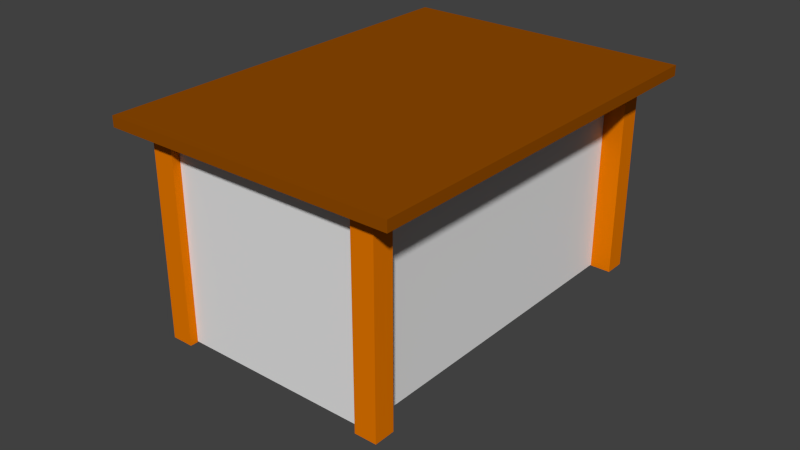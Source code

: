 # Source: 001_brown_table.blend  (saved by Blender 2.78.0; exported with 4.5.12 LTS)
import bpy
from mathutils import Matrix  # noqa: F401  (used for matrix-valued properties, if any)

bpy.ops.wm.read_factory_settings(use_empty=True)
scene = bpy.context.scene
scene.name = 'Scene'

# ---- collections
col_collection_1 = bpy.data.collections.new('Collection 1'); scene.collection.children.link(col_collection_1)

# ---- materials (node trees are filled in below, after node groups)
mat_material_002 = bpy.data.materials.new('Material.002')
mat_material_002.alpha_threshold = 0.0
mat_material_002.use_transparent_shadow = False
mat_material_002.diffuse_color = (0.2874, 0.07227, 0.0003035, 1.0)
mat_material_002.roughness = 0.5
mat_material = bpy.data.materials.new('Material')
mat_material.alpha_threshold = 0.0
mat_material.use_transparent_shadow = False
mat_material.diffuse_color = (0.8, 0.1898, 0.0, 1.0)
mat_material.roughness = 0.5
mat_material.line_color = (0.0, 0.0, 0.0, 1.0)

# ---- material node trees

# ---- world
world_world = bpy.data.worlds.new('World'); scene.world = world_world
world_world.color = (0.05088, 0.05088, 0.05088)
world_world.use_sun_shadow = False
world_world.sun_shadow_jitter_overblur = 0.0
world_world.cycles.sampling_method = 'NONE'
world_world.cycles.sample_map_resolution = 256

# ---- meshes
me_table1_pt000 = bpy.data.meshes.new('table1_pt000')
me_table1_pt000.from_pydata([(-1.766, -2.449, -0.06309), (-1.766, -2.449, 0.06309), (-1.766, 2.449, -0.06309), (-1.766, 2.449, 0.06309), (1.766, -2.449, -0.06309), (1.766, -2.449, 0.06309), (1.766, 2.449, -0.06309), (1.766, 2.449, 0.06309)], [], [(1, 3, 2, 0), (3, 7, 6, 2), (7, 5, 4, 6), (5, 1, 0, 4), (0, 2, 6, 4), (5, 7, 3, 1)])
me_table1_pt000.materials.append(mat_material_002)
me_table1_pt000.use_remesh_preserve_volume = False
me_table1_pt000.use_remesh_preserve_attributes = False
me_table1_pt000.use_mirror_vertex_groups = False
me_table1_pt000.update()
me_obj001_pt005i = bpy.data.meshes.new('obj001_pt005i')
me_obj001_pt005i.from_pydata([(-1.0, -1.0, 0.0), (1.0, -1.0, 0.0), (-1.0, 1.0, 0.0), (1.0, 1.0, 0.0)], [], [(0, 1, 3, 2)])
me_obj001_pt005i.use_remesh_preserve_volume = False
me_obj001_pt005i.use_remesh_preserve_attributes = False
me_obj001_pt005i.use_mirror_vertex_groups = False
me_obj001_pt005i.update()
me_obj001_pt006i = bpy.data.meshes.new('obj001_pt006i')
me_obj001_pt006i.from_pydata([(-0.6946, -0.8637, -1.18), (-0.6946, -0.8637, 1.18), (-0.6946, 0.8637, -1.18), (-0.6946, 0.8637, 1.18), (0.6946, -0.8637, -1.18), (0.6946, -0.8637, 1.18), (0.6946, 0.8637, -1.18), (0.6946, 0.8637, 1.18)], [], [(1, 3, 2, 0), (3, 7, 6, 2), (7, 5, 4, 6), (5, 1, 0, 4), (0, 2, 6, 4), (5, 7, 3, 1)])
me_obj001_pt006i.use_remesh_preserve_volume = False
me_obj001_pt006i.use_remesh_preserve_attributes = False
me_obj001_pt006i.use_mirror_vertex_groups = False
me_obj001_pt006i.update()
me_obj001_pt004 = bpy.data.meshes.new('obj001_pt004')
me_obj001_pt004.from_pydata([(1.0, 1.0, -1.0), (1.0, -1.0, -1.0), (-1.0, -1.0, -1.0), (-1.0, 1.0, -1.0), (1.0, 1.0, 1.0), (1.0, -1.0, 1.0), (-1.0, -1.0, 1.0), (-1.0, 1.0, 1.0)], [], [(0, 1, 2, 3), (4, 7, 6, 5), (0, 4, 5, 1), (1, 5, 6, 2), (2, 6, 7, 3), (4, 0, 3, 7)])
me_obj001_pt004.materials.append(mat_material)
me_obj001_pt004.use_remesh_preserve_volume = False
me_obj001_pt004.use_remesh_preserve_attributes = False
me_obj001_pt004.use_mirror_vertex_groups = False
me_obj001_pt004.update()
me_obj001_pt003 = bpy.data.meshes.new('obj001_pt003')
me_obj001_pt003.from_pydata([(1.0, 1.0, -1.0), (1.0, -1.0, -1.0), (-1.0, -1.0, -1.0), (-1.0, 1.0, -1.0), (1.0, 1.0, 1.0), (1.0, -1.0, 1.0), (-1.0, -1.0, 1.0), (-1.0, 1.0, 1.0)], [], [(0, 1, 2, 3), (4, 7, 6, 5), (0, 4, 5, 1), (1, 5, 6, 2), (2, 6, 7, 3), (4, 0, 3, 7)])
me_obj001_pt003.materials.append(mat_material)
me_obj001_pt003.use_remesh_preserve_volume = False
me_obj001_pt003.use_remesh_preserve_attributes = False
me_obj001_pt003.use_mirror_vertex_groups = False
me_obj001_pt003.update()
me_obj001_pt002 = bpy.data.meshes.new('obj001_pt002')
me_obj001_pt002.from_pydata([(1.0, 1.0, -1.0), (1.0, -1.0, -1.0), (-1.0, -1.0, -1.0), (-1.0, 1.0, -1.0), (1.0, 1.0, 1.0), (1.0, -1.0, 1.0), (-1.0, -1.0, 1.0), (-1.0, 1.0, 1.0)], [], [(0, 1, 2, 3), (4, 7, 6, 5), (0, 4, 5, 1), (1, 5, 6, 2), (2, 6, 7, 3), (4, 0, 3, 7)])
me_obj001_pt002.materials.append(mat_material)
me_obj001_pt002.use_remesh_preserve_volume = False
me_obj001_pt002.use_remesh_preserve_attributes = False
me_obj001_pt002.use_mirror_vertex_groups = False
me_obj001_pt002.update()
me_obj001_pt001 = bpy.data.meshes.new('obj001_pt001')
me_obj001_pt001.from_pydata([(1.0, 1.0, -1.0), (1.0, -1.0, -1.0), (-1.0, -1.0, -1.0), (-1.0, 1.0, -1.0), (1.0, 1.0, 1.0), (1.0, -1.0, 1.0), (-1.0, -1.0, 1.0), (-1.0, 1.0, 1.0)], [], [(0, 1, 2, 3), (4, 7, 6, 5), (0, 4, 5, 1), (1, 5, 6, 2), (2, 6, 7, 3), (4, 0, 3, 7)])
me_obj001_pt001.materials.append(mat_material)
me_obj001_pt001.use_remesh_preserve_volume = False
me_obj001_pt001.use_remesh_preserve_attributes = False
me_obj001_pt001.use_mirror_vertex_groups = False
me_obj001_pt001.update()

# ---- objects
ob_table1 = bpy.data.objects.new('table1', me_table1_pt000)
ob_table1_pt005i = bpy.data.objects.new('table1_pt005i', me_obj001_pt005i)
ob_table1_pt006i = bpy.data.objects.new('table1_pt006i', me_obj001_pt006i)
ob_table1_pt004 = bpy.data.objects.new('table1_pt004', me_obj001_pt004)
ob_table1_pt003 = bpy.data.objects.new('table1_pt003', me_obj001_pt003)
ob_table1_pt002 = bpy.data.objects.new('table1_pt002', me_obj001_pt002)
ob_table1_pt001 = bpy.data.objects.new('table1_pt001', me_obj001_pt001)

# ---- transforms, parenting, visibility, modifiers, constraints
ob_table1.location = (1.54, -2.039, 2.424)
ob_table1.lineart.crease_threshold = 0.0
ob_table1_pt005i.parent = ob_table1
ob_table1_pt005i.matrix_parent_inverse = Matrix(((1.0, 4.589e-08, 0.0, -1.54), (0.0, 1.0, 5.96e-08, 2.039), (0.0, 7.223e-08, 1.0, -2.424), (0.0, 0.0, 0.0, 1.0)))
ob_table1_pt005i.location = (1.535, -2.06, 2.479)
ob_table1_pt005i.scale = (1.725, 2.415, 1.0)
ob_table1_pt005i.hide_viewport = True
ob_table1_pt005i.lineart.crease_threshold = 0.0
ob_table1_pt006i.parent = ob_table1
ob_table1_pt006i.matrix_parent_inverse = Matrix(((1.0, 4.589e-08, 0.0, -1.54), (0.0, 1.0, 5.96e-08, 2.039), (0.0, 7.223e-08, 1.0, -2.424), (0.0, 0.0, 0.0, 1.0)))
ob_table1_pt006i.location = (1.534, -2.108, 1.141)
ob_table1_pt006i.scale = (1.725, 2.415, 0.9915)
ob_table1_pt006i.hide_viewport = True
ob_table1_pt006i.lineart.crease_threshold = 0.0
ob_table1_pt004.parent = ob_table1
ob_table1_pt004.matrix_parent_inverse = Matrix(((1.0, 4.589e-08, 0.0, -1.54), (0.0, 1.0, 5.96e-08, 2.039), (0.0, 7.223e-08, 1.0, -2.424), (0.0, 0.0, 0.0, 1.0)))
ob_table1_pt004.location = (0.2545, -4.165, 1.173)
ob_table1_pt004.scale = (0.1316, 0.1268, 1.211)
ob_table1_pt004.lock_rotations_4d = False
ob_table1_pt004.empty_display_type = 'ARROWS'
ob_table1_pt004.lineart.crease_threshold = 0.0
ob_table1_pt003.parent = ob_table1
ob_table1_pt003.matrix_parent_inverse = Matrix(((1.0, 4.589e-08, 0.0, -1.54), (0.0, 1.0, 5.96e-08, 2.039), (0.0, 7.223e-08, 1.0, -2.424), (0.0, 0.0, 0.0, 1.0)))
ob_table1_pt003.location = (2.852, -4.165, 1.173)
ob_table1_pt003.scale = (0.1316, 0.1268, 1.211)
ob_table1_pt003.lock_rotations_4d = False
ob_table1_pt003.empty_display_type = 'ARROWS'
ob_table1_pt003.lineart.crease_threshold = 0.0
ob_table1_pt002.parent = ob_table1
ob_table1_pt002.matrix_parent_inverse = Matrix(((1.0, 4.589e-08, 0.0, -1.54), (0.0, 1.0, 5.96e-08, 2.039), (0.0, 7.223e-08, 1.0, -2.424), (0.0, 0.0, 0.0, 1.0)))
ob_table1_pt002.location = (2.852, 0.07092, 1.173)
ob_table1_pt002.scale = (0.1316, 0.1268, 1.211)
ob_table1_pt002.lock_rotations_4d = False
ob_table1_pt002.empty_display_type = 'ARROWS'
ob_table1_pt002.lineart.crease_threshold = 0.0
ob_table1_pt001.parent = ob_table1
ob_table1_pt001.matrix_parent_inverse = Matrix(((1.0, 4.589e-08, 0.0, -1.54), (0.0, 1.0, 5.96e-08, 2.039), (0.0, 7.223e-08, 1.0, -2.424), (0.0, 0.0, 0.0, 1.0)))
ob_table1_pt001.location = (0.2545, 0.07092, 1.173)
ob_table1_pt001.scale = (0.1316, 0.1268, 1.211)
ob_table1_pt001.lock_rotations_4d = False
ob_table1_pt001.empty_display_type = 'ARROWS'
ob_table1_pt001.lineart.crease_threshold = 0.0

# ---- collection membership
col_collection_1.objects.link(ob_table1)
col_collection_1.objects.link(ob_table1_pt005i)
col_collection_1.objects.link(ob_table1_pt006i)
col_collection_1.objects.link(ob_table1_pt004)
col_collection_1.objects.link(ob_table1_pt003)
col_collection_1.objects.link(ob_table1_pt002)
col_collection_1.objects.link(ob_table1_pt001)

# ---- scene / render settings (as saved in the file)
scene.frame_start = 1; scene.frame_end = 250; scene.frame_set(0)
scene.render.engine = 'BLENDER_EEVEE_NEXT'
scene.render.resolution_percentage = 50
scene.render.dither_intensity = 0.0
scene.cycles.use_denoising = False
scene.cycles.samples = 10
scene.cycles.sampling_pattern = 'TABULATED_SOBOL'
scene.cycles.light_sampling_threshold = 0.0
scene.cycles.use_adaptive_sampling = False
scene.cycles.use_light_tree = False
scene.cycles.blur_glossy = 0.0
scene.cycles.pixel_filter_type = 'GAUSSIAN'
scene.cycles.sample_clamp_indirect = 0.0
scene.view_settings.view_transform = 'Standard'
bpy.context.view_layer.update()

# ---- added for rendering (the .blend has no active camera and no usable light): camera, sun
cam_auto = bpy.data.cameras.new('AutoCamera')
cam_auto.lens = 50.0
cam_auto.sensor_width = 36.0
cam_auto.clip_end = 1000.0
ob_auto_camera = bpy.data.objects.new('AutoCamera', cam_auto)
scene.collection.objects.link(ob_auto_camera)
ob_auto_camera.location = (8.44412, -10.4936, 6.4866)
ob_auto_camera.rotation_euler = (1.09748, -7.21219e-08, 0.694738)
scene.camera = ob_auto_camera
light_auto_sun = bpy.data.lights.new('AutoSun', 'SUN')
light_auto_sun.energy = 3.0
light_auto_sun.angle = 0.0523599
ob_auto_sun = bpy.data.objects.new('AutoSun', light_auto_sun)
scene.collection.objects.link(ob_auto_sun)
ob_auto_sun.rotation_euler = (0.872665, 0.174533, 0.523599)
bpy.context.view_layer.update()
